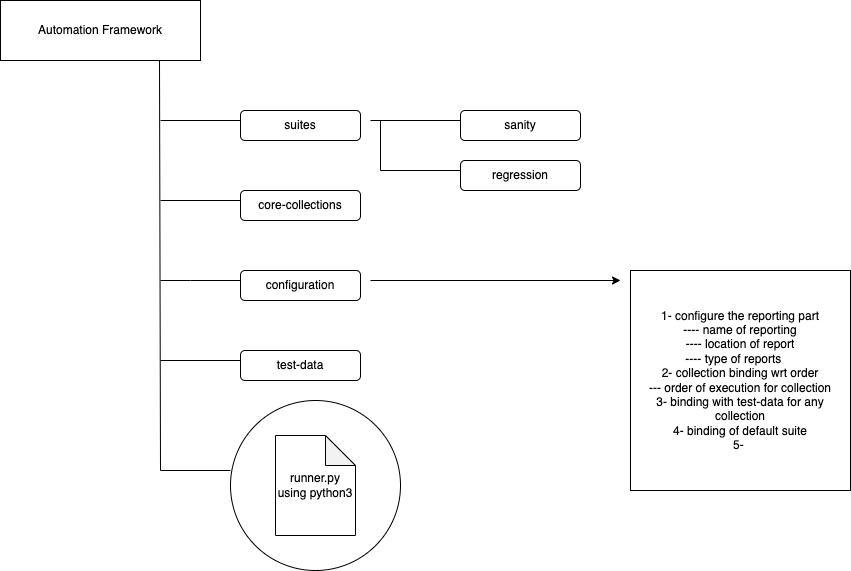

The diagram above was exported from draw.io. Its source (the exported page's mxGraphModel, read from the mxfile embedded in the PNG):
<mxGraphModel dx="1186" dy="691" grid="1" gridSize="10" guides="1" tooltips="1" connect="1" arrows="1" fold="1" page="1" pageScale="1" pageWidth="827" pageHeight="1169" math="0" shadow="0">
  <root>
    <mxCell id="0" />
    <mxCell id="1" parent="0" />
    <mxCell id="ATo6gyJfEeXvF7zKNmIN-20" value="" style="ellipse;whiteSpace=wrap;html=1;" vertex="1" parent="1">
      <mxGeometry x="270" y="480" width="170" height="170" as="geometry" />
    </mxCell>
    <mxCell id="ATo6gyJfEeXvF7zKNmIN-1" value="Automation Framework" style="rounded=0;whiteSpace=wrap;html=1;" vertex="1" parent="1">
      <mxGeometry x="40" y="80" width="200" height="60" as="geometry" />
    </mxCell>
    <mxCell id="ATo6gyJfEeXvF7zKNmIN-2" value="" style="endArrow=none;html=1;rounded=0;entryX=0.795;entryY=1.008;entryDx=0;entryDy=0;entryPerimeter=0;" edge="1" parent="1" target="ATo6gyJfEeXvF7zKNmIN-1">
      <mxGeometry width="50" height="50" relative="1" as="geometry">
        <mxPoint x="200" y="550" as="sourcePoint" />
        <mxPoint x="200" y="160" as="targetPoint" />
      </mxGeometry>
    </mxCell>
    <mxCell id="ATo6gyJfEeXvF7zKNmIN-3" value="" style="endArrow=none;html=1;rounded=0;" edge="1" parent="1">
      <mxGeometry width="50" height="50" relative="1" as="geometry">
        <mxPoint x="200" y="200" as="sourcePoint" />
        <mxPoint x="280" y="200" as="targetPoint" />
      </mxGeometry>
    </mxCell>
    <mxCell id="ATo6gyJfEeXvF7zKNmIN-4" value="" style="endArrow=none;html=1;rounded=0;" edge="1" parent="1">
      <mxGeometry width="50" height="50" relative="1" as="geometry">
        <mxPoint x="200" y="360" as="sourcePoint" />
        <mxPoint x="280" y="360" as="targetPoint" />
        <Array as="points">
          <mxPoint x="230" y="360" />
        </Array>
      </mxGeometry>
    </mxCell>
    <mxCell id="ATo6gyJfEeXvF7zKNmIN-5" value="" style="endArrow=none;html=1;rounded=0;" edge="1" parent="1">
      <mxGeometry width="50" height="50" relative="1" as="geometry">
        <mxPoint x="200" y="280" as="sourcePoint" />
        <mxPoint x="280" y="280" as="targetPoint" />
      </mxGeometry>
    </mxCell>
    <mxCell id="ATo6gyJfEeXvF7zKNmIN-6" value="" style="endArrow=none;html=1;rounded=0;" edge="1" parent="1">
      <mxGeometry width="50" height="50" relative="1" as="geometry">
        <mxPoint x="200" y="440" as="sourcePoint" />
        <mxPoint x="280" y="440" as="targetPoint" />
      </mxGeometry>
    </mxCell>
    <mxCell id="ATo6gyJfEeXvF7zKNmIN-7" value="suites" style="rounded=1;whiteSpace=wrap;html=1;" vertex="1" parent="1">
      <mxGeometry x="280" y="190" width="120" height="30" as="geometry" />
    </mxCell>
    <mxCell id="ATo6gyJfEeXvF7zKNmIN-8" value="core-collections" style="rounded=1;whiteSpace=wrap;html=1;" vertex="1" parent="1">
      <mxGeometry x="280" y="270" width="120" height="30" as="geometry" />
    </mxCell>
    <mxCell id="ATo6gyJfEeXvF7zKNmIN-9" value="configuration" style="rounded=1;whiteSpace=wrap;html=1;" vertex="1" parent="1">
      <mxGeometry x="280" y="350" width="120" height="30" as="geometry" />
    </mxCell>
    <mxCell id="ATo6gyJfEeXvF7zKNmIN-10" value="test-data" style="rounded=1;whiteSpace=wrap;html=1;" vertex="1" parent="1">
      <mxGeometry x="280" y="430" width="120" height="30" as="geometry" />
    </mxCell>
    <mxCell id="ATo6gyJfEeXvF7zKNmIN-11" value="" style="endArrow=none;html=1;rounded=0;" edge="1" parent="1">
      <mxGeometry width="50" height="50" relative="1" as="geometry">
        <mxPoint x="410" y="200" as="sourcePoint" />
        <mxPoint x="500" y="200" as="targetPoint" />
      </mxGeometry>
    </mxCell>
    <mxCell id="ATo6gyJfEeXvF7zKNmIN-12" value="sanity" style="rounded=1;whiteSpace=wrap;html=1;" vertex="1" parent="1">
      <mxGeometry x="500" y="190" width="120" height="30" as="geometry" />
    </mxCell>
    <mxCell id="ATo6gyJfEeXvF7zKNmIN-13" value="" style="endArrow=none;html=1;rounded=0;" edge="1" parent="1">
      <mxGeometry width="50" height="50" relative="1" as="geometry">
        <mxPoint x="420" y="250" as="sourcePoint" />
        <mxPoint x="500" y="250" as="targetPoint" />
      </mxGeometry>
    </mxCell>
    <mxCell id="ATo6gyJfEeXvF7zKNmIN-14" value="regression" style="rounded=1;whiteSpace=wrap;html=1;" vertex="1" parent="1">
      <mxGeometry x="500" y="240" width="120" height="30" as="geometry" />
    </mxCell>
    <mxCell id="ATo6gyJfEeXvF7zKNmIN-15" value="" style="endArrow=none;html=1;rounded=0;" edge="1" parent="1">
      <mxGeometry width="50" height="50" relative="1" as="geometry">
        <mxPoint x="420" y="250" as="sourcePoint" />
        <mxPoint x="420" y="200" as="targetPoint" />
      </mxGeometry>
    </mxCell>
    <mxCell id="ATo6gyJfEeXvF7zKNmIN-16" value="1- configure the reporting part&lt;br&gt;---- name of reporting&lt;br&gt;---- location of report&lt;br&gt;---- type of reports&amp;nbsp; &amp;nbsp;&amp;nbsp;&lt;br&gt;2- collection binding wrt order&lt;br&gt;--- order of execution for collection&lt;br&gt;3- binding with test-data for any collection&lt;br&gt;4- binding of default suite&lt;br&gt;5-&amp;nbsp;" style="whiteSpace=wrap;html=1;aspect=fixed;" vertex="1" parent="1">
      <mxGeometry x="670" y="350" width="220" height="220" as="geometry" />
    </mxCell>
    <mxCell id="ATo6gyJfEeXvF7zKNmIN-17" value="" style="endArrow=classic;html=1;rounded=0;" edge="1" parent="1">
      <mxGeometry width="50" height="50" relative="1" as="geometry">
        <mxPoint x="410" y="360" as="sourcePoint" />
        <mxPoint x="660" y="360" as="targetPoint" />
      </mxGeometry>
    </mxCell>
    <mxCell id="ATo6gyJfEeXvF7zKNmIN-18" value="runner.py&lt;br&gt;using python3" style="shape=note;whiteSpace=wrap;html=1;backgroundOutline=1;darkOpacity=0.05;" vertex="1" parent="1">
      <mxGeometry x="315" y="515" width="80" height="100" as="geometry" />
    </mxCell>
    <mxCell id="ATo6gyJfEeXvF7zKNmIN-19" value="" style="endArrow=none;html=1;rounded=0;" edge="1" parent="1">
      <mxGeometry width="50" height="50" relative="1" as="geometry">
        <mxPoint x="200" y="550" as="sourcePoint" />
        <mxPoint x="270" y="550" as="targetPoint" />
      </mxGeometry>
    </mxCell>
  </root>
</mxGraphModel>